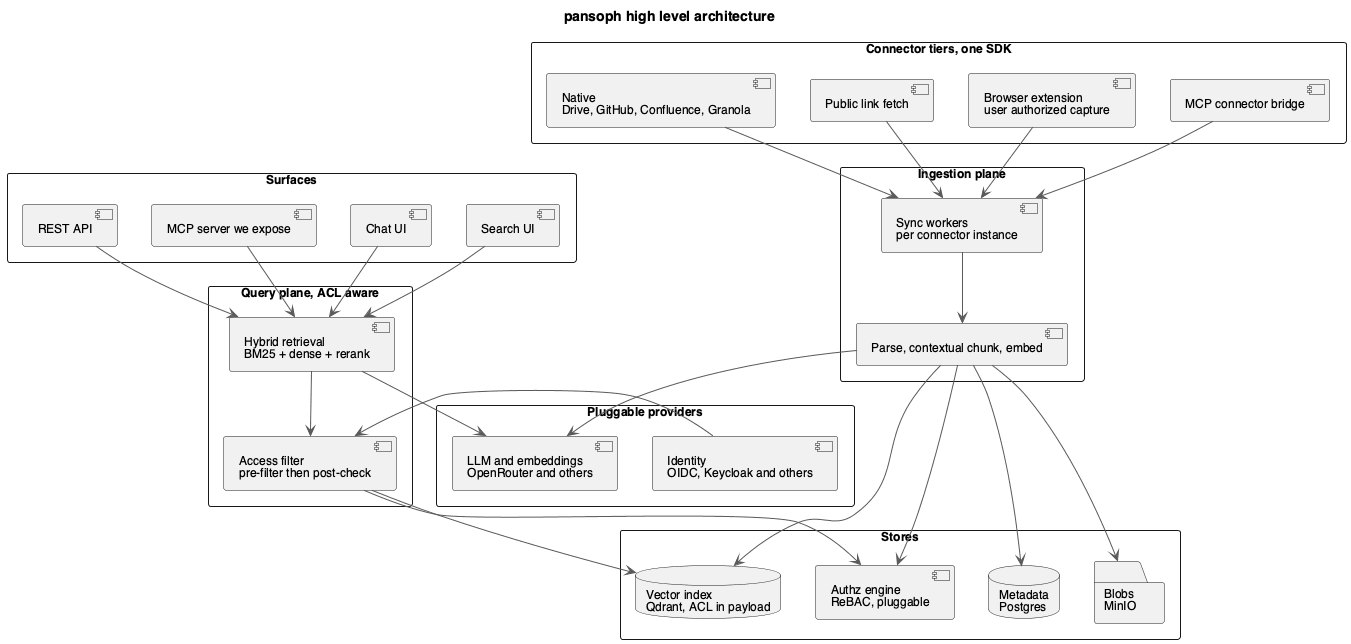

The diagram above was rendered by PlantUML. Its source (embedded in the PNG):
@startuml 02-architecture
skinparam backgroundColor #FFFFFF
skinparam shadowing false
skinparam defaultFontName Helvetica
skinparam defaultFontSize 12
skinparam ArrowColor #5A5A5A
title pansoph high level architecture

rectangle "Surfaces" {
  component "Chat UI" as chat
  component "Search UI" as search
  component "REST API" as api
  component "MCP server we expose" as mcpout
}

rectangle "Query plane, ACL aware" {
  component "Hybrid retrieval\nBM25 + dense + rerank" as retr
  component "Access filter\npre-filter then post-check" as acl
}

rectangle "Stores" {
  database "Vector index\nQdrant, ACL in payload" as vec
  database "Metadata\nPostgres" as meta
  component "Authz engine\nReBAC, pluggable" as authz
  folder "Blobs\nMinIO" as blob
}

rectangle "Ingestion plane" {
  component "Sync workers\nper connector instance" as workers
  component "Parse, contextual chunk, embed" as pipe
}

rectangle "Connector tiers, one SDK" {
  component "Native\nDrive, GitHub, Confluence, Granola" as native
  component "Public link fetch" as link
  component "Browser extension\nuser authorized capture" as ext
  component "MCP connector bridge" as mcpin
}

rectangle "Pluggable providers" {
  component "LLM and embeddings\nOpenRouter and others" as llm
  component "Identity\nOIDC, Keycloak and others" as idp
}

chat --> retr
search --> retr
api --> retr
mcpout --> retr
retr --> acl
acl --> vec
acl --> authz
retr --> llm
idp --> acl
native --> workers
link --> workers
ext --> workers
mcpin --> workers
workers --> pipe
pipe --> vec
pipe --> meta
pipe --> blob
pipe --> authz
pipe --> llm
@enduml